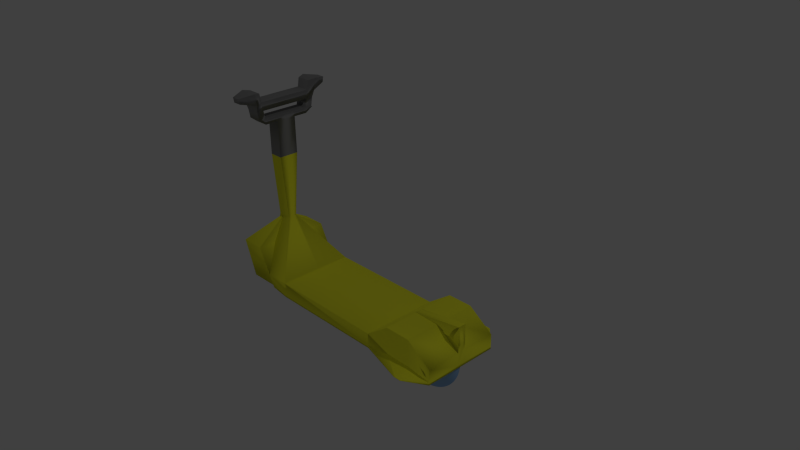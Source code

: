# Source: RollerFinal_leicht_berarbeitet_.blend  (saved by Blender 2.75.0; exported with 4.5.12 LTS)
import bpy
from mathutils import Matrix  # noqa: F401  (used for matrix-valued properties, if any)

bpy.ops.wm.read_factory_settings(use_empty=True)
scene = bpy.context.scene
scene.name = 'Scene'

# ---- collections
col_collection_1 = bpy.data.collections.new('Collection 1'); scene.collection.children.link(col_collection_1)

# ---- materials (node trees are filled in below, after node groups)
mat_r_der = bpy.data.materials.new('Räder')
mat_r_der.alpha_threshold = 0.0
mat_r_der.diffuse_color = (0.2968, 0.5016, 0.8, 1.0)
mat_r_der.roughness = 0.5
mat_rollerfarbe = bpy.data.materials.new('RollerFarbe')
mat_rollerfarbe.alpha_threshold = 0.0
mat_rollerfarbe.diffuse_color = (1.0, 0.9967, 0.04298, 1.0)
mat_rollerfarbe.roughness = 0.5
mat_rollerfarbe.line_color = (0.0, 0.0, 0.0, 1.0)
mat_rollermetall = bpy.data.materials.new('RollerMetall')
mat_rollermetall.alpha_threshold = 0.0
mat_rollermetall.diffuse_color = (0.2738, 0.2738, 0.2738, 1.0)
mat_rollermetall.roughness = 0.5

# ---- material node trees

# ---- world
world_world = bpy.data.worlds.new('World'); scene.world = world_world
world_world.color = (0.05088, 0.05088, 0.05088)
world_world.use_sun_shadow = False
world_world.sun_shadow_jitter_overblur = 0.0
world_world.cycles.sampling_method = 'MANUAL'
world_world.cycles.sample_map_resolution = 256

# ---- cameras
cam_camera = bpy.data.cameras.new('Camera')
cam_camera.clip_end = 100.0
cam_camera.lens = 35.0
cam_camera.sensor_width = 32.0
cam_camera.sensor_height = 18.0
cam_camera.ortho_scale = 7.314
cam_camera.dof.focus_distance = 0.0

# ---- lights
light_lamp = bpy.data.lights.new('Lamp', 'POINT')
light_lamp.transmission_factor = 0.0
light_lamp.cutoff_distance = 30.0
light_lamp.energy = 100.0
light_lamp.shadow_buffer_clip_start = 1.001
light_lamp.shadow_soft_size = 0.1
light_lamp.shadow_maximum_resolution = 0.006
light_lamp.use_absolute_resolution = True
light_lamp.cycles.use_multiple_importance_sampling = False

# ---- meshes
me_sphere_001 = bpy.data.meshes.new('Sphere.001')
me_sphere_001.from_pydata([(-0.1951, -1.907e-06, 0.9808), (-0.3827, -1.907e-06, 0.9239), (-0.5556, -1.907e-06, 0.8315), (-0.7071, -1.907e-06, 0.7071), (-0.8315, -1.907e-06, 0.5556), (-0.9239, -1.907e-06, 0.3827), (-0.9808, -1.907e-06, 0.1951), (-1.0, -1.907e-06, 1.49e-07), (-0.9808, -1.907e-06, -0.1951), (-0.9239, -1.907e-06, -0.3827), (-0.8315, -1.907e-06, -0.5556), (-0.7071, -1.907e-06, -0.7071), (-0.5556, -1.907e-06, -0.8315), (-0.3827, -1.907e-06, -0.9239), (-0.1951, -1.907e-06, -0.9808), (-0.1913, 0.07495, 0.9808), (-0.3753, 0.147, 0.9239), (-0.5449, 0.2134, 0.8315), (-0.6935, 0.2717, 0.7071), (-0.8155, 0.3194, 0.5556), (-0.9061, 0.3549, 0.3827), (-0.9619, 0.3768, 0.1951), (-0.9808, 0.3842, 1.49e-07), (-0.9619, 0.3768, -0.1951), (-0.9061, 0.3549, -0.3827), (-0.8155, 0.3194, -0.5556), (-0.6935, 0.2717, -0.7071), (-0.5449, 0.2134, -0.8315), (-0.3753, 0.147, -0.9239), (-0.1913, 0.07495, -0.9808), (-0.1802, 0.147, 0.9808), (-0.3536, 0.2884, 0.9239), (-0.5133, 0.4187, 0.8315), (-0.6533, 0.5329, 0.7071), (-0.7682, 0.6266, 0.5556), (-0.8536, 0.6962, 0.3827), (-0.9061, 0.7391, 0.1951), (-0.9239, 0.7536, 1.49e-07), (-0.9061, 0.7391, -0.1951), (-0.8536, 0.6962, -0.3827), (-0.7682, 0.6266, -0.5556), (-0.6533, 0.5329, -0.7071), (-0.5133, 0.4187, -0.8315), (-0.3536, 0.2884, -0.9239), (-0.1802, 0.147, -0.9808), (-0.1622, 0.2134, 0.9808), (-0.3182, 0.4187, 0.9239), (-0.4619, 0.6078, 0.8315), (-0.5879, 0.7736, 0.7071), (-0.6913, 0.9097, 0.5556), (-0.7682, 1.011, 0.3827), (-0.8155, 1.073, 0.1951), (-0.8315, 1.094, 1.49e-07), (-0.8155, 1.073, -0.1951), (-0.7682, 1.011, -0.3827), (-0.6913, 0.9097, -0.5556), (-0.5879, 0.7736, -0.7071), (-0.4619, 0.6078, -0.8315), (-0.3182, 0.4187, -0.9239), (-0.1622, 0.2134, -0.9808), (-0.138, 0.2717, 0.9808), (-0.2706, 0.5329, 0.9239), (-0.3928, 0.7736, 0.8315), (-0.5, 0.9846, 0.7071), (-0.5879, 1.158, 0.5556), (-0.6533, 1.286, 0.3827), (-0.6935, 1.366, 0.1951), (-0.7071, 1.392, 1.49e-07), (-0.6935, 1.366, -0.1951), (-0.6533, 1.286, -0.3827), (-0.5879, 1.158, -0.5556), (-0.5, 0.9846, -0.7071), (-0.3928, 0.7736, -0.8315), (-0.2706, 0.5329, -0.9239), (-0.1379, 0.2717, -0.9808), (-0.1084, 0.3194, 0.9808), (-0.2126, 0.6266, 0.9239), (-0.3087, 0.9097, 0.8315), (-0.3928, 1.158, 0.7071), (-0.4619, 1.361, 0.5556), (-0.5133, 1.513, 0.3827), (-0.5449, 1.606, 0.1951), (-0.5556, 1.637, 1.49e-07), (-0.5449, 1.606, -0.1951), (-0.5133, 1.513, -0.3827), (-0.4619, 1.361, -0.5556), (-0.3928, 1.158, -0.7071), (-0.3087, 0.9097, -0.8315), (-0.2126, 0.6266, -0.9239), (-0.1084, 0.3194, -0.9808), (-0.07466, 0.3549, 0.9808), (-0.1464, 0.6962, 0.9239), (-0.2126, 1.011, 0.8315), (-0.2706, 1.286, 0.7071), (-0.3182, 1.513, 0.5556), (-0.3536, 1.681, 0.3827), (-0.3753, 1.784, 0.1951), (-0.3827, 1.819, 1.49e-07), (-0.3753, 1.784, -0.1951), (-0.3536, 1.681, -0.3827), (-0.3182, 1.513, -0.5556), (-0.2706, 1.286, -0.7071), (-0.2126, 1.011, -0.8315), (-0.1464, 0.6962, -0.9239), (-0.07466, 0.3549, -0.9808), (-0.03806, 0.3768, 0.9808), (-0.07466, 0.7391, 0.9239), (-0.1084, 1.073, 0.8315), (-0.1379, 1.366, 0.7071), (-0.1622, 1.606, 0.5556), (-0.1802, 1.784, 0.3827), (-0.1913, 1.894, 0.1951), (-0.1951, 1.931, 1.49e-07), (-0.1913, 1.894, -0.1951), (-0.1802, 1.784, -0.3827), (-0.1622, 1.606, -0.5556), (-0.1379, 1.366, -0.7071), (-0.1084, 1.073, -0.8315), (-0.07466, 0.7391, -0.9239), (-0.03806, 0.3768, -0.9808), (-5.364e-07, 0.3842, 0.9808), (-5.364e-07, 0.7536, 0.9239), (-5.364e-07, 1.094, 0.8315), (-5.364e-07, 1.392, 0.7071), (-5.364e-07, 1.637, 0.5556), (-5.364e-07, 1.819, 0.3827), (-5.364e-07, 1.931, 0.1951), (-5.364e-07, 1.969, 1.49e-07), (-5.364e-07, 1.931, -0.1951), (-5.364e-07, 1.819, -0.3827), (-5.364e-07, 1.637, -0.5556), (-5.364e-07, 1.392, -0.7071), (-5.364e-07, 1.094, -0.8315), (-5.364e-07, 0.7536, -0.9239), (-5.364e-07, 0.3842, -0.9808), (0.03806, 0.3768, 0.9808), (0.07466, 0.7391, 0.9239), (0.1084, 1.073, 0.8315), (0.1379, 1.366, 0.7071), (0.1622, 1.606, 0.5556), (0.1802, 1.784, 0.3827), (0.1913, 1.894, 0.1951), (0.1951, 1.931, 1.49e-07), (0.1913, 1.894, -0.1951), (0.1802, 1.784, -0.3827), (0.1622, 1.606, -0.5556), (0.1379, 1.366, -0.7071), (0.1084, 1.073, -0.8315), (0.07466, 0.7391, -0.9239), (0.03806, 0.3768, -0.9808), (0.07466, 0.3549, 0.9808), (0.1464, 0.6962, 0.9239), (0.2126, 1.011, 0.8315), (0.2706, 1.286, 0.7071), (0.3182, 1.513, 0.5556), (0.3536, 1.681, 0.3827), (0.3753, 1.784, 0.1951), (0.3827, 1.819, 1.49e-07), (0.3753, 1.784, -0.1951), (0.3536, 1.681, -0.3827), (0.3182, 1.513, -0.5556), (0.2706, 1.286, -0.7071), (0.2126, 1.011, -0.8315), (0.1464, 0.6962, -0.9239), (0.07466, 0.3549, -0.9808), (0.1084, 0.3194, 0.9808), (0.2126, 0.6266, 0.9239), (0.3087, 0.9097, 0.8315), (0.3928, 1.158, 0.7071), (0.4619, 1.361, 0.5556), (0.5133, 1.513, 0.3827), (0.5449, 1.606, 0.1951), (0.5556, 1.637, 1.49e-07), (0.5449, 1.606, -0.1951), (0.5133, 1.513, -0.3827), (0.4619, 1.361, -0.5556), (0.3928, 1.158, -0.7071), (0.3087, 0.9097, -0.8315), (0.2126, 0.6266, -0.9239), (0.1084, 0.3194, -0.9808), (0.1379, 0.2717, 0.9808), (0.2706, 0.5329, 0.9239), (0.3928, 0.7736, 0.8315), (0.5, 0.9846, 0.7071), (0.5879, 1.158, 0.5556), (0.6533, 1.286, 0.3827), (0.6935, 1.366, 0.1951), (0.7071, 1.392, 1.49e-07), (0.6935, 1.366, -0.1951), (0.6533, 1.286, -0.3827), (0.5879, 1.158, -0.5556), (0.5, 0.9846, -0.7071), (0.3928, 0.7736, -0.8315), (0.2706, 0.5329, -0.9239), (0.1379, 0.2717, -0.9808), (0.1622, 0.2134, 0.9808), (0.3182, 0.4187, 0.9239), (0.4619, 0.6078, 0.8315), (0.5879, 0.7736, 0.7071), (0.6913, 0.9097, 0.5556), (0.7682, 1.011, 0.3827), (0.8155, 1.073, 0.1951), (0.8315, 1.094, 1.49e-07), (0.8155, 1.073, -0.1951), (0.7682, 1.011, -0.3827), (0.6913, 0.9097, -0.5556), (0.5879, 0.7736, -0.7071), (0.4619, 0.6078, -0.8315), (0.3182, 0.4187, -0.9239), (0.1622, 0.2134, -0.9808), (0.1802, 0.147, 0.9808), (0.3536, 0.2884, 0.9239), (0.5133, 0.4187, 0.8315), (0.6533, 0.5329, 0.7071), (0.7682, 0.6266, 0.5556), (0.8536, 0.6962, 0.3827), (0.9061, 0.7391, 0.1951), (0.9239, 0.7536, 1.49e-07), (0.9061, 0.7391, -0.1951), (0.8536, 0.6962, -0.3827), (0.7682, 0.6266, -0.5556), (0.6533, 0.5329, -0.7071), (0.5133, 0.4187, -0.8315), (0.3536, 0.2884, -0.9239), (0.1802, 0.147, -0.9808), (0.1913, 0.07495, 0.9808), (0.3753, 0.147, 0.9239), (0.5449, 0.2134, 0.8315), (0.6935, 0.2717, 0.7071), (0.8155, 0.3194, 0.5556), (0.9061, 0.3549, 0.3827), (0.9619, 0.3768, 0.1951), (0.9808, 0.3842, 1.49e-07), (0.9619, 0.3768, -0.1951), (0.9061, 0.3549, -0.3827), (0.8155, 0.3194, -0.5556), (0.6935, 0.2717, -0.7071), (0.5449, 0.2134, -0.8315), (0.3753, 0.147, -0.9239), (0.1913, 0.07495, -0.9808), (0.1951, -1.907e-06, 0.9808), (0.3827, -1.907e-06, 0.9239), (0.5556, -1.907e-06, 0.8315), (0.7071, -1.907e-06, 0.7071), (0.8315, -1.907e-06, 0.5556), (0.9239, -1.907e-06, 0.3827), (0.9808, -1.907e-06, 0.1951), (1.0, -1.907e-06, 1.49e-07), (0.9808, -1.907e-06, -0.1951), (0.9239, -1.907e-06, -0.3827), (0.8315, -1.907e-06, -0.5556), (0.7071, -1.907e-06, -0.7071), (0.5556, -1.907e-06, -0.8315), (0.3827, -1.907e-06, -0.9239), (0.1951, -1.907e-06, -0.9808), (0.1913, -0.07495, 0.9808), (0.3753, -0.147, 0.9239), (0.5449, -0.2134, 0.8315), (0.6935, -0.2717, 0.7071), (0.8155, -0.3194, 0.5556), (0.9061, -0.3549, 0.3827), (0.9619, -0.3768, 0.1951), (0.9808, -0.3842, 1.49e-07), (0.9619, -0.3768, -0.1951), (0.9061, -0.3549, -0.3827), (0.8155, -0.3194, -0.5556), (0.6935, -0.2717, -0.7071), (0.5449, -0.2134, -0.8315), (0.3753, -0.147, -0.9239), (0.1913, -0.07495, -0.9808), (0.1802, -0.147, 0.9808), (0.3536, -0.2884, 0.9239), (0.5133, -0.4187, 0.8315), (0.6533, -0.5329, 0.7071), (0.7682, -0.6266, 0.5556), (0.8536, -0.6962, 0.3827), (0.9061, -0.7391, 0.1951), (0.9239, -0.7536, 1.49e-07), (0.9061, -0.7391, -0.1951), (0.8536, -0.6962, -0.3827), (0.7682, -0.6266, -0.5556), (0.6533, -0.5329, -0.7071), (0.5133, -0.4187, -0.8315), (0.3536, -0.2884, -0.9239), (0.1802, -0.147, -0.9808), (0.1622, -0.2134, 0.9808), (0.3182, -0.4187, 0.9239), (0.4619, -0.6078, 0.8315), (0.5879, -0.7736, 0.7071), (0.6913, -0.9097, 0.5556), (0.7682, -1.011, 0.3827), (0.8155, -1.073, 0.1951), (0.8315, -1.094, 1.49e-07), (0.8155, -1.073, -0.1951), (0.7682, -1.011, -0.3827), (0.6913, -0.9097, -0.5556), (0.5879, -0.7736, -0.7071), (0.4619, -0.6078, -0.8315), (0.3182, -0.4187, -0.9239), (0.1622, -0.2134, -0.9808), (0.1379, -0.2717, 0.9808), (0.2706, -0.5329, 0.9239), (0.3928, -0.7736, 0.8315), (0.5, -0.9846, 0.7071), (0.5879, -1.158, 0.5556), (0.6533, -1.286, 0.3827), (0.6935, -1.366, 0.1951), (0.7071, -1.392, 1.49e-07), (0.6935, -1.366, -0.1951), (0.6533, -1.286, -0.3827), (0.5879, -1.158, -0.5556), (0.5, -0.9846, -0.7071), (0.3928, -0.7736, -0.8315), (0.2706, -0.5329, -0.9239), (0.1379, -0.2717, -0.9808), (0.1084, -0.3194, 0.9808), (0.2126, -0.6266, 0.9239), (0.3087, -0.9097, 0.8315), (0.3928, -1.158, 0.7071), (0.4619, -1.361, 0.5556), (0.5133, -1.513, 0.3827), (0.5449, -1.606, 0.1951), (0.5556, -1.637, 1.49e-07), (0.5449, -1.606, -0.1951), (0.5133, -1.513, -0.3827), (0.4619, -1.361, -0.5556), (0.3928, -1.158, -0.7071), (0.3087, -0.9097, -0.8315), (0.2126, -0.6266, -0.9239), (0.1084, -0.3194, -0.9808), (-5.364e-07, -1.907e-06, -1.0), (0.07466, -0.3549, 0.9808), (0.1464, -0.6962, 0.9239), (0.2126, -1.011, 0.8315), (0.2706, -1.286, 0.7071), (0.3182, -1.513, 0.5556), (0.3536, -1.681, 0.3827), (0.3753, -1.784, 0.1951), (0.3827, -1.819, 1.49e-07), (0.3753, -1.784, -0.1951), (0.3536, -1.681, -0.3827), (0.3182, -1.513, -0.5556), (0.2706, -1.286, -0.7071), (0.2126, -1.011, -0.8315), (0.1464, -0.6962, -0.9239), (0.07466, -0.3549, -0.9808), (0.03806, -0.3768, 0.9808), (0.07466, -0.7391, 0.9239), (0.1084, -1.073, 0.8315), (0.1379, -1.366, 0.7071), (0.1622, -1.606, 0.5556), (0.1802, -1.784, 0.3827), (0.1913, -1.894, 0.1951), (0.1951, -1.931, 1.49e-07), (0.1913, -1.894, -0.1951), (0.1802, -1.784, -0.3827), (0.1622, -1.606, -0.5556), (0.1379, -1.366, -0.7071), (0.1084, -1.073, -0.8315), (0.07466, -0.7391, -0.9239), (0.03806, -0.3768, -0.9808), (-5.364e-07, -0.3842, 0.9808), (-5.364e-07, -0.7536, 0.9239), (-5.364e-07, -1.094, 0.8315), (-5.364e-07, -1.392, 0.7071), (-5.364e-07, -1.637, 0.5556), (-5.364e-07, -1.819, 0.3827), (-5.364e-07, -1.931, 0.1951), (-5.364e-07, -1.969, 1.49e-07), (-5.364e-07, -1.931, -0.1951), (-5.364e-07, -1.819, -0.3827), (-5.364e-07, -1.637, -0.5556), (-5.364e-07, -1.392, -0.7071), (-5.364e-07, -1.094, -0.8315), (-5.364e-07, -0.7536, -0.9239), (-5.364e-07, -0.3842, -0.9808), (-0.03806, -0.3768, 0.9808), (-0.07466, -0.7391, 0.9239), (-0.1084, -1.073, 0.8315), (-0.138, -1.366, 0.7071), (-0.1622, -1.606, 0.5556), (-0.1802, -1.784, 0.3827), (-0.1913, -1.894, 0.1951), (-0.1951, -1.931, 1.49e-07), (-0.1913, -1.894, -0.1951), (-0.1802, -1.784, -0.3827), (-0.1622, -1.606, -0.5556), (-0.138, -1.366, -0.7071), (-0.1084, -1.073, -0.8315), (-0.07466, -0.7391, -0.9239), (-0.03806, -0.3768, -0.9808), (-0.07466, -0.3549, 0.9808), (-0.1464, -0.6962, 0.9239), (-0.2126, -1.011, 0.8315), (-0.2706, -1.286, 0.7071), (-0.3182, -1.513, 0.5556), (-0.3536, -1.681, 0.3827), (-0.3753, -1.784, 0.1951), (-0.3827, -1.819, 1.49e-07), (-0.3753, -1.784, -0.1951), (-0.3536, -1.681, -0.3827), (-0.3182, -1.513, -0.5556), (-0.2706, -1.286, -0.7071), (-0.2126, -1.011, -0.8315), (-0.1464, -0.6962, -0.9239), (-0.07466, -0.3549, -0.9808), (-0.1084, -0.3194, 0.9808), (-0.2126, -0.6266, 0.9239), (-0.3087, -0.9097, 0.8315), (-0.3928, -1.158, 0.7071), (-0.4619, -1.361, 0.5556), (-0.5133, -1.513, 0.3827), (-0.5449, -1.606, 0.1951), (-0.5556, -1.637, 1.49e-07), (-0.5449, -1.606, -0.1951), (-0.5133, -1.513, -0.3827), (-0.4619, -1.361, -0.5556), (-0.3928, -1.158, -0.7071), (-0.3087, -0.9097, -0.8315), (-0.2126, -0.6266, -0.9239), (-0.1084, -0.3194, -0.9808), (-0.138, -0.2717, 0.9808), (-0.2706, -0.5329, 0.9239), (-0.3928, -0.7736, 0.8315), (-0.5, -0.9846, 0.7071), (-0.5879, -1.158, 0.5556), (-0.6533, -1.286, 0.3827), (-0.6935, -1.366, 0.1951), (-0.7071, -1.392, 1.49e-07), (-0.6935, -1.366, -0.1951), (-0.6533, -1.286, -0.3827), (-0.5879, -1.158, -0.5556), (-0.5, -0.9846, -0.7071), (-0.3928, -0.7736, -0.8315), (-0.2706, -0.5329, -0.9239), (-0.1379, -0.2717, -0.9808), (-0.1622, -0.2134, 0.9808), (-0.3182, -0.4187, 0.9239), (-0.4619, -0.6078, 0.8315), (-0.5879, -0.7736, 0.7071), (-0.6913, -0.9097, 0.5556), (-0.7682, -1.011, 0.3827), (-0.8155, -1.073, 0.1951), (-0.8315, -1.094, 1.49e-07), (-0.8155, -1.073, -0.1951), (-0.7682, -1.011, -0.3827), (-0.6913, -0.9097, -0.5556), (-0.5879, -0.7736, -0.7071), (-0.4619, -0.6078, -0.8315), (-0.3182, -0.4187, -0.9239), (-0.1622, -0.2134, -0.9808), (-5.364e-07, -1.907e-06, 1.0), (-0.1802, -0.147, 0.9808), (-0.3536, -0.2884, 0.9239), (-0.5133, -0.4187, 0.8315), (-0.6533, -0.5329, 0.7071), (-0.7682, -0.6266, 0.5556), (-0.8536, -0.6962, 0.3827), (-0.9061, -0.7391, 0.1951), (-0.9239, -0.7536, 1.49e-07), (-0.9061, -0.7391, -0.1951), (-0.8536, -0.6962, -0.3827), (-0.7682, -0.6266, -0.5556), (-0.6533, -0.5329, -0.7071), (-0.5133, -0.4187, -0.8315), (-0.3536, -0.2884, -0.9239), (-0.1802, -0.147, -0.9808), (-0.1913, -0.07495, 0.9808), (-0.3753, -0.147, 0.9239), (-0.5449, -0.2134, 0.8315), (-0.6935, -0.2717, 0.7071), (-0.8155, -0.3194, 0.5556), (-0.9061, -0.3549, 0.3827), (-0.9619, -0.3768, 0.1951), (-0.9808, -0.3842, 1.49e-07), (-0.9619, -0.3768, -0.1951), (-0.9061, -0.3549, -0.3827), (-0.8155, -0.3194, -0.5556), (-0.6935, -0.2717, -0.7071), (-0.5449, -0.2134, -0.8315), (-0.3753, -0.147, -0.9239), (-0.1913, -0.07495, -0.9808)], [], [(14, 13, 28, 29), (7, 6, 21, 22), (8, 7, 22, 23), (1, 0, 15, 16), (9, 8, 23, 24), (2, 1, 16, 17), (10, 9, 24, 25), (3, 2, 17, 18), (11, 10, 25, 26), (4, 3, 18, 19), (12, 11, 26, 27), (5, 4, 19, 20), (13, 12, 27, 28), (6, 5, 20, 21), (28, 27, 42, 43), (21, 20, 35, 36), (29, 28, 43, 44), (22, 21, 36, 37), (23, 22, 37, 38), (16, 15, 30, 31), (24, 23, 38, 39), (17, 16, 31, 32), (25, 24, 39, 40), (18, 17, 32, 33), (26, 25, 40, 41), (19, 18, 33, 34), (27, 26, 41, 42), (20, 19, 34, 35), (32, 31, 46, 47), (40, 39, 54, 55), (33, 32, 47, 48), (41, 40, 55, 56), (34, 33, 48, 49), (42, 41, 56, 57), (35, 34, 49, 50), (43, 42, 57, 58), (36, 35, 50, 51), (44, 43, 58, 59), (37, 36, 51, 52), (38, 37, 52, 53), (31, 30, 45, 46), (39, 38, 53, 54), (51, 50, 65, 66), (59, 58, 73, 74), (52, 51, 66, 67), (53, 52, 67, 68), (46, 45, 60, 61), (54, 53, 68, 69), (47, 46, 61, 62), (55, 54, 69, 70), (48, 47, 62, 63), (56, 55, 70, 71), (49, 48, 63, 64), (57, 56, 71, 72), (50, 49, 64, 65), (58, 57, 72, 73), (70, 69, 84, 85), (63, 62, 77, 78), (71, 70, 85, 86), (64, 63, 78, 79), (72, 71, 86, 87), (65, 64, 79, 80), (73, 72, 87, 88), (66, 65, 80, 81), (74, 73, 88, 89), (67, 66, 81, 82), (68, 67, 82, 83), (61, 60, 75, 76), (69, 68, 83, 84), (62, 61, 76, 77), (89, 88, 103, 104), (82, 81, 96, 97), (83, 82, 97, 98), (76, 75, 90, 91), (84, 83, 98, 99), (77, 76, 91, 92), (85, 84, 99, 100), (78, 77, 92, 93), (86, 85, 100, 101), (79, 78, 93, 94), (87, 86, 101, 102), (80, 79, 94, 95), (88, 87, 102, 103), (81, 80, 95, 96), (93, 92, 107, 108), (101, 100, 115, 116), (94, 93, 108, 109), (102, 101, 116, 117), (95, 94, 109, 110), (103, 102, 117, 118), (96, 95, 110, 111), (104, 103, 118, 119), (97, 96, 111, 112), (98, 97, 112, 113), (91, 90, 105, 106), (99, 98, 113, 114), (92, 91, 106, 107), (100, 99, 114, 115), (112, 111, 126, 127), (113, 112, 127, 128), (106, 105, 120, 121), (114, 113, 128, 129), (107, 106, 121, 122), (115, 114, 129, 130), (108, 107, 122, 123), (116, 115, 130, 131), (109, 108, 123, 124), (117, 116, 131, 132), (110, 109, 124, 125), (118, 117, 132, 133), (111, 110, 125, 126), (119, 118, 133, 134), (131, 130, 145, 146), (124, 123, 138, 139), (132, 131, 146, 147), (125, 124, 139, 140), (133, 132, 147, 148), (126, 125, 140, 141), (134, 133, 148, 149), (127, 126, 141, 142), (128, 127, 142, 143), (121, 120, 135, 136), (129, 128, 143, 144), (122, 121, 136, 137), (130, 129, 144, 145), (123, 122, 137, 138), (143, 142, 157, 158), (136, 135, 150, 151), (144, 143, 158, 159), (137, 136, 151, 152), (145, 144, 159, 160), (138, 137, 152, 153), (146, 145, 160, 161), (139, 138, 153, 154), (147, 146, 161, 162), (140, 139, 154, 155), (148, 147, 162, 163), (141, 140, 155, 156), (149, 148, 163, 164), (142, 141, 156, 157), (162, 161, 176, 177), (155, 154, 169, 170), (163, 162, 177, 178), (156, 155, 170, 171), (164, 163, 178, 179), (157, 156, 171, 172), (158, 157, 172, 173), (151, 150, 165, 166), (159, 158, 173, 174), (152, 151, 166, 167), (160, 159, 174, 175), (153, 152, 167, 168), (161, 160, 175, 176), (154, 153, 168, 169), (166, 165, 180, 181), (174, 173, 188, 189), (167, 166, 181, 182), (175, 174, 189, 190), (168, 167, 182, 183), (176, 175, 190, 191), (169, 168, 183, 184), (177, 176, 191, 192), (170, 169, 184, 185), (178, 177, 192, 193), (171, 170, 185, 186), (179, 178, 193, 194), (172, 171, 186, 187), (173, 172, 187, 188), (185, 184, 199, 200), (193, 192, 207, 208), (186, 185, 200, 201), (194, 193, 208, 209), (187, 186, 201, 202), (188, 187, 202, 203), (181, 180, 195, 196), (189, 188, 203, 204), (182, 181, 196, 197), (190, 189, 204, 205), (183, 182, 197, 198), (191, 190, 205, 206), (184, 183, 198, 199), (192, 191, 206, 207), (204, 203, 218, 219), (197, 196, 211, 212), (205, 204, 219, 220), (198, 197, 212, 213), (206, 205, 220, 221), (199, 198, 213, 214), (207, 206, 221, 222), (200, 199, 214, 215), (208, 207, 222, 223), (201, 200, 215, 216), (209, 208, 223, 224), (202, 201, 216, 217), (203, 202, 217, 218), (196, 195, 210, 211), (223, 222, 237, 238), (216, 215, 230, 231), (224, 223, 238, 239), (217, 216, 231, 232), (218, 217, 232, 233), (211, 210, 225, 226), (219, 218, 233, 234), (212, 211, 226, 227), (220, 219, 234, 235), (213, 212, 227, 228), (221, 220, 235, 236), (214, 213, 228, 229), (222, 221, 236, 237), (215, 214, 229, 230), (227, 226, 241, 242), (235, 234, 249, 250), (228, 227, 242, 243), (236, 235, 250, 251), (229, 228, 243, 244), (237, 236, 251, 252), (230, 229, 244, 245), (238, 237, 252, 253), (231, 230, 245, 246), (239, 238, 253, 254), (232, 231, 246, 247), (233, 232, 247, 248), (226, 225, 240, 241), (234, 233, 248, 249), (246, 245, 260, 261), (254, 253, 268, 269), (247, 246, 261, 262), (248, 247, 262, 263), (241, 240, 255, 256), (249, 248, 263, 264), (242, 241, 256, 257), (250, 249, 264, 265), (243, 242, 257, 258), (251, 250, 265, 266), (244, 243, 258, 259), (252, 251, 266, 267), (245, 244, 259, 260), (253, 252, 267, 268), (265, 264, 279, 280), (258, 257, 272, 273), (266, 265, 280, 281), (259, 258, 273, 274), (267, 266, 281, 282), (260, 259, 274, 275), (268, 267, 282, 283), (261, 260, 275, 276), (269, 268, 283, 284), (262, 261, 276, 277), (263, 262, 277, 278), (256, 255, 270, 271), (264, 263, 278, 279), (257, 256, 271, 272), (284, 283, 298, 299), (277, 276, 291, 292), (278, 277, 292, 293), (271, 270, 285, 286), (279, 278, 293, 294), (272, 271, 286, 287), (280, 279, 294, 295), (273, 272, 287, 288), (281, 280, 295, 296), (274, 273, 288, 289), (282, 281, 296, 297), (275, 274, 289, 290), (283, 282, 297, 298), (276, 275, 290, 291), (296, 295, 310, 311), (289, 288, 303, 304), (297, 296, 311, 312), (290, 289, 304, 305), (298, 297, 312, 313), (291, 290, 305, 306), (299, 298, 313, 314), (292, 291, 306, 307), (293, 292, 307, 308), (286, 285, 300, 301), (294, 293, 308, 309), (287, 286, 301, 302), (295, 294, 309, 310), (288, 287, 302, 303), (308, 307, 322, 323), (301, 300, 315, 316), (309, 308, 323, 324), (302, 301, 316, 317), (310, 309, 324, 325), (303, 302, 317, 318), (311, 310, 325, 326), (304, 303, 318, 319), (312, 311, 326, 327), (305, 304, 319, 320), (313, 312, 327, 328), (306, 305, 320, 321), (314, 313, 328, 329), (307, 306, 321, 322), (319, 318, 334, 335), (327, 326, 342, 343), (320, 319, 335, 336), (328, 327, 343, 344), (321, 320, 336, 337), (329, 328, 344, 345), (322, 321, 337, 338), (323, 322, 338, 339), (316, 315, 331, 332), (324, 323, 339, 340), (317, 316, 332, 333), (325, 324, 340, 341), (318, 317, 333, 334), (326, 325, 341, 342), (339, 338, 353, 354), (332, 331, 346, 347), (340, 339, 354, 355), (333, 332, 347, 348), (341, 340, 355, 356), (334, 333, 348, 349), (342, 341, 356, 357), (335, 334, 349, 350), (343, 342, 357, 358), (336, 335, 350, 351), (344, 343, 358, 359), (337, 336, 351, 352), (345, 344, 359, 360), (338, 337, 352, 353), (358, 357, 372, 373), (351, 350, 365, 366), (359, 358, 373, 374), (352, 351, 366, 367), (360, 359, 374, 375), (353, 352, 367, 368), (354, 353, 368, 369), (347, 346, 361, 362), (355, 354, 369, 370), (348, 347, 362, 363), (356, 355, 370, 371), (349, 348, 363, 364), (357, 356, 371, 372), (350, 349, 364, 365), (362, 361, 376, 377), (370, 369, 384, 385), (363, 362, 377, 378), (371, 370, 385, 386), (364, 363, 378, 379), (372, 371, 386, 387), (365, 364, 379, 380), (373, 372, 387, 388), (366, 365, 380, 381), (374, 373, 388, 389), (367, 366, 381, 382), (375, 374, 389, 390), (368, 367, 382, 383), (369, 368, 383, 384), (381, 380, 395, 396), (389, 388, 403, 404), (382, 381, 396, 397), (390, 389, 404, 405), (383, 382, 397, 398), (384, 383, 398, 399), (377, 376, 391, 392), (385, 384, 399, 400), (378, 377, 392, 393), (386, 385, 400, 401), (379, 378, 393, 394), (387, 386, 401, 402), (380, 379, 394, 395), (388, 387, 402, 403), (400, 399, 414, 415), (393, 392, 407, 408), (401, 400, 415, 416), (394, 393, 408, 409), (402, 401, 416, 417), (395, 394, 409, 410), (403, 402, 417, 418), (396, 395, 410, 411), (404, 403, 418, 419), (397, 396, 411, 412), (405, 404, 419, 420), (398, 397, 412, 413), (399, 398, 413, 414), (392, 391, 406, 407), (419, 418, 433, 434), (412, 411, 426, 427), (420, 419, 434, 435), (413, 412, 427, 428), (414, 413, 428, 429), (407, 406, 421, 422), (415, 414, 429, 430), (408, 407, 422, 423), (416, 415, 430, 431), (409, 408, 423, 424), (417, 416, 431, 432), (410, 409, 424, 425), (418, 417, 432, 433), (411, 410, 425, 426), (431, 430, 445, 446), (424, 423, 438, 439), (432, 431, 446, 447), (425, 424, 439, 440), (433, 432, 447, 448), (426, 425, 440, 441), (434, 433, 448, 449), (427, 426, 441, 442), (435, 434, 449, 450), (428, 427, 442, 443), (429, 428, 443, 444), (422, 421, 436, 437), (430, 429, 444, 445), (423, 422, 437, 438), (450, 449, 465, 466), (443, 442, 458, 459), (444, 443, 459, 460), (437, 436, 452, 453), (445, 444, 460, 461), (438, 437, 453, 454), (446, 445, 461, 462), (439, 438, 454, 455), (447, 446, 462, 463), (440, 439, 455, 456), (448, 447, 463, 464), (441, 440, 456, 457), (449, 448, 464, 465), (442, 441, 457, 458), (455, 454, 469, 470), (463, 462, 477, 478), (456, 455, 470, 471), (464, 463, 478, 479), (457, 456, 471, 472), (465, 464, 479, 480), (458, 457, 472, 473), (466, 465, 480, 481), (459, 458, 473, 474), (460, 459, 474, 475), (453, 452, 467, 468), (461, 460, 475, 476), (454, 453, 468, 469), (462, 461, 476, 477), (0, 451, 15), (330, 14, 29), (15, 451, 30), (330, 29, 44), (30, 451, 45), (330, 44, 59), (45, 451, 60), (330, 59, 74), (60, 451, 75), (330, 74, 89), (75, 451, 90), (330, 89, 104), (90, 451, 105), (330, 104, 119), (105, 451, 120), (330, 119, 134), (120, 451, 135), (330, 134, 149), (330, 149, 164), (135, 451, 150), (150, 451, 165), (330, 164, 179), (165, 451, 180), (330, 179, 194), (180, 451, 195), (330, 194, 209), (195, 451, 210), (330, 209, 224), (210, 451, 225), (330, 224, 239), (225, 451, 240), (330, 239, 254), (240, 451, 255), (330, 254, 269), (255, 451, 270), (330, 269, 284), (270, 451, 285), (330, 284, 299), (285, 451, 300), (330, 299, 314), (300, 451, 315), (330, 314, 329), (315, 451, 331), (330, 329, 345), (331, 451, 346), (330, 345, 360), (346, 451, 361), (330, 360, 375), (361, 451, 376), (330, 375, 390), (376, 451, 391), (330, 390, 405), (391, 451, 406), (330, 405, 420), (406, 451, 421), (330, 420, 435), (421, 451, 436), (330, 435, 450), (436, 451, 452), (330, 450, 466), (452, 451, 467), (330, 466, 481), (474, 473, 6, 7), (467, 451, 0), (330, 481, 14), (475, 474, 7, 8), (468, 467, 0, 1), (476, 475, 8, 9), (469, 468, 1, 2), (477, 476, 9, 10), (470, 469, 2, 3), (478, 477, 10, 11), (471, 470, 3, 4), (479, 478, 11, 12), (472, 471, 4, 5), (480, 479, 12, 13), (473, 472, 5, 6), (481, 480, 13, 14)])
me_sphere_001.polygons.foreach_set('use_smooth', [True] * 512)
me_sphere_001.materials.append(mat_r_der)
me_sphere_001.use_remesh_preserve_volume = False
me_sphere_001.use_remesh_preserve_attributes = False
me_sphere_001.use_mirror_vertex_groups = False
me_sphere_001.update()
me_sphere = bpy.data.meshes.new('Sphere')
me_sphere.from_pydata([(-0.1951, -1.907e-06, 0.9808), (-0.3827, -1.907e-06, 0.9239), (-0.5556, -1.907e-06, 0.8315), (-0.7071, -1.907e-06, 0.7071), (-0.8315, -1.907e-06, 0.5556), (-0.9239, -1.907e-06, 0.3827), (-0.9808, -1.907e-06, 0.1951), (-1.0, -1.907e-06, 1.49e-07), (-0.9808, -1.907e-06, -0.1951), (-0.9239, -1.907e-06, -0.3827), (-0.8315, -1.907e-06, -0.5556), (-0.7071, -1.907e-06, -0.7071), (-0.5556, -1.907e-06, -0.8315), (-0.3827, -1.907e-06, -0.9239), (-0.1951, -1.907e-06, -0.9808), (-0.1913, 0.07495, 0.9808), (-0.3753, 0.147, 0.9239), (-0.5449, 0.2134, 0.8315), (-0.6935, 0.2717, 0.7071), (-0.8155, 0.3194, 0.5556), (-0.9061, 0.3549, 0.3827), (-0.9619, 0.3768, 0.1951), (-0.9808, 0.3842, 1.49e-07), (-0.9619, 0.3768, -0.1951), (-0.9061, 0.3549, -0.3827), (-0.8155, 0.3194, -0.5556), (-0.6935, 0.2717, -0.7071), (-0.5449, 0.2134, -0.8315), (-0.3753, 0.147, -0.9239), (-0.1913, 0.07495, -0.9808), (-0.1802, 0.147, 0.9808), (-0.3536, 0.2884, 0.9239), (-0.5133, 0.4187, 0.8315), (-0.6533, 0.5329, 0.7071), (-0.7682, 0.6266, 0.5556), (-0.8536, 0.6962, 0.3827), (-0.9061, 0.7391, 0.1951), (-0.9239, 0.7536, 1.49e-07), (-0.9061, 0.7391, -0.1951), (-0.8536, 0.6962, -0.3827), (-0.7682, 0.6266, -0.5556), (-0.6533, 0.5329, -0.7071), (-0.5133, 0.4187, -0.8315), (-0.3536, 0.2884, -0.9239), (-0.1802, 0.147, -0.9808), (-0.1622, 0.2134, 0.9808), (-0.3182, 0.4187, 0.9239), (-0.4619, 0.6078, 0.8315), (-0.5879, 0.7736, 0.7071), (-0.6913, 0.9097, 0.5556), (-0.7682, 1.011, 0.3827), (-0.8155, 1.073, 0.1951), (-0.8315, 1.094, 1.49e-07), (-0.8155, 1.073, -0.1951), (-0.7682, 1.011, -0.3827), (-0.6913, 0.9097, -0.5556), (-0.5879, 0.7736, -0.7071), (-0.4619, 0.6078, -0.8315), (-0.3182, 0.4187, -0.9239), (-0.1622, 0.2134, -0.9808), (-0.138, 0.2717, 0.9808), (-0.2706, 0.5329, 0.9239), (-0.3928, 0.7736, 0.8315), (-0.5, 0.9846, 0.7071), (-0.5879, 1.158, 0.5556), (-0.6533, 1.286, 0.3827), (-0.6935, 1.366, 0.1951), (-0.7071, 1.392, 1.49e-07), (-0.6935, 1.366, -0.1951), (-0.6533, 1.286, -0.3827), (-0.5879, 1.158, -0.5556), (-0.5, 0.9846, -0.7071), (-0.3928, 0.7736, -0.8315), (-0.2706, 0.5329, -0.9239), (-0.1379, 0.2717, -0.9808), (-0.1084, 0.3194, 0.9808), (-0.2126, 0.6266, 0.9239), (-0.3087, 0.9097, 0.8315), (-0.3928, 1.158, 0.7071), (-0.4619, 1.361, 0.5556), (-0.5133, 1.513, 0.3827), (-0.5449, 1.606, 0.1951), (-0.5556, 1.637, 1.49e-07), (-0.5449, 1.606, -0.1951), (-0.5133, 1.513, -0.3827), (-0.4619, 1.361, -0.5556), (-0.3928, 1.158, -0.7071), (-0.3087, 0.9097, -0.8315), (-0.2126, 0.6266, -0.9239), (-0.1084, 0.3194, -0.9808), (-0.07466, 0.3549, 0.9808), (-0.1464, 0.6962, 0.9239), (-0.2126, 1.011, 0.8315), (-0.2706, 1.286, 0.7071), (-0.3182, 1.513, 0.5556), (-0.3536, 1.681, 0.3827), (-0.3753, 1.784, 0.1951), (-0.3827, 1.819, 1.49e-07), (-0.3753, 1.784, -0.1951), (-0.3536, 1.681, -0.3827), (-0.3182, 1.513, -0.5556), (-0.2706, 1.286, -0.7071), (-0.2126, 1.011, -0.8315), (-0.1464, 0.6962, -0.9239), (-0.07466, 0.3549, -0.9808), (-0.03806, 0.3768, 0.9808), (-0.07466, 0.7391, 0.9239), (-0.1084, 1.073, 0.8315), (-0.1379, 1.366, 0.7071), (-0.1622, 1.606, 0.5556), (-0.1802, 1.784, 0.3827), (-0.1913, 1.894, 0.1951), (-0.1951, 1.931, 1.49e-07), (-0.1913, 1.894, -0.1951), (-0.1802, 1.784, -0.3827), (-0.1622, 1.606, -0.5556), (-0.1379, 1.366, -0.7071), (-0.1084, 1.073, -0.8315), (-0.07466, 0.7391, -0.9239), (-0.03806, 0.3768, -0.9808), (-5.364e-07, 0.3842, 0.9808), (-5.364e-07, 0.7536, 0.9239), (-5.364e-07, 1.094, 0.8315), (-5.364e-07, 1.392, 0.7071), (-5.364e-07, 1.637, 0.5556), (-5.364e-07, 1.819, 0.3827), (-5.364e-07, 1.931, 0.1951), (-5.364e-07, 1.969, 1.49e-07), (-5.364e-07, 1.931, -0.1951), (-5.364e-07, 1.819, -0.3827), (-5.364e-07, 1.637, -0.5556), (-5.364e-07, 1.392, -0.7071), (-5.364e-07, 1.094, -0.8315), (-5.364e-07, 0.7536, -0.9239), (-5.364e-07, 0.3842, -0.9808), (0.03806, 0.3768, 0.9808), (0.07466, 0.7391, 0.9239), (0.1084, 1.073, 0.8315), (0.1379, 1.366, 0.7071), (0.1622, 1.606, 0.5556), (0.1802, 1.784, 0.3827), (0.1913, 1.894, 0.1951), (0.1951, 1.931, 1.49e-07), (0.1913, 1.894, -0.1951), (0.1802, 1.784, -0.3827), (0.1622, 1.606, -0.5556), (0.1379, 1.366, -0.7071), (0.1084, 1.073, -0.8315), (0.07466, 0.7391, -0.9239), (0.03806, 0.3768, -0.9808), (0.07466, 0.3549, 0.9808), (0.1464, 0.6962, 0.9239), (0.2126, 1.011, 0.8315), (0.2706, 1.286, 0.7071), (0.3182, 1.513, 0.5556), (0.3536, 1.681, 0.3827), (0.3753, 1.784, 0.1951), (0.3827, 1.819, 1.49e-07), (0.3753, 1.784, -0.1951), (0.3536, 1.681, -0.3827), (0.3182, 1.513, -0.5556), (0.2706, 1.286, -0.7071), (0.2126, 1.011, -0.8315), (0.1464, 0.6962, -0.9239), (0.07466, 0.3549, -0.9808), (0.1084, 0.3194, 0.9808), (0.2126, 0.6266, 0.9239), (0.3087, 0.9097, 0.8315), (0.3928, 1.158, 0.7071), (0.4619, 1.361, 0.5556), (0.5133, 1.513, 0.3827), (0.5449, 1.606, 0.1951), (0.5556, 1.637, 1.49e-07), (0.5449, 1.606, -0.1951), (0.5133, 1.513, -0.3827), (0.4619, 1.361, -0.5556), (0.3928, 1.158, -0.7071), (0.3087, 0.9097, -0.8315), (0.2126, 0.6266, -0.9239), (0.1084, 0.3194, -0.9808), (0.1379, 0.2717, 0.9808), (0.2706, 0.5329, 0.9239), (0.3928, 0.7736, 0.8315), (0.5, 0.9846, 0.7071), (0.5879, 1.158, 0.5556), (0.6533, 1.286, 0.3827), (0.6935, 1.366, 0.1951), (0.7071, 1.392, 1.49e-07), (0.6935, 1.366, -0.1951), (0.6533, 1.286, -0.3827), (0.5879, 1.158, -0.5556), (0.5, 0.9846, -0.7071), (0.3928, 0.7736, -0.8315), (0.2706, 0.5329, -0.9239), (0.1379, 0.2717, -0.9808), (0.1622, 0.2134, 0.9808), (0.3182, 0.4187, 0.9239), (0.4619, 0.6078, 0.8315), (0.5879, 0.7736, 0.7071), (0.6913, 0.9097, 0.5556), (0.7682, 1.011, 0.3827), (0.8155, 1.073, 0.1951), (0.8315, 1.094, 1.49e-07), (0.8155, 1.073, -0.1951), (0.7682, 1.011, -0.3827), (0.6913, 0.9097, -0.5556), (0.5879, 0.7736, -0.7071), (0.4619, 0.6078, -0.8315), (0.3182, 0.4187, -0.9239), (0.1622, 0.2134, -0.9808), (0.1802, 0.147, 0.9808), (0.3536, 0.2884, 0.9239), (0.5133, 0.4187, 0.8315), (0.6533, 0.5329, 0.7071), (0.7682, 0.6266, 0.5556), (0.8536, 0.6962, 0.3827), (0.9061, 0.7391, 0.1951), (0.9239, 0.7536, 1.49e-07), (0.9061, 0.7391, -0.1951), (0.8536, 0.6962, -0.3827), (0.7682, 0.6266, -0.5556), (0.6533, 0.5329, -0.7071), (0.5133, 0.4187, -0.8315), (0.3536, 0.2884, -0.9239), (0.1802, 0.147, -0.9808), (0.1913, 0.07495, 0.9808), (0.3753, 0.147, 0.9239), (0.5449, 0.2134, 0.8315), (0.6935, 0.2717, 0.7071), (0.8155, 0.3194, 0.5556), (0.9061, 0.3549, 0.3827), (0.9619, 0.3768, 0.1951), (0.9808, 0.3842, 1.49e-07), (0.9619, 0.3768, -0.1951), (0.9061, 0.3549, -0.3827), (0.8155, 0.3194, -0.5556), (0.6935, 0.2717, -0.7071), (0.5449, 0.2134, -0.8315), (0.3753, 0.147, -0.9239), (0.1913, 0.07495, -0.9808), (0.1951, -1.907e-06, 0.9808), (0.3827, -1.907e-06, 0.9239), (0.5556, -1.907e-06, 0.8315), (0.7071, -1.907e-06, 0.7071), (0.8315, -1.907e-06, 0.5556), (0.9239, -1.907e-06, 0.3827), (0.9808, -1.907e-06, 0.1951), (1.0, -1.907e-06, 1.49e-07), (0.9808, -1.907e-06, -0.1951), (0.9239, -1.907e-06, -0.3827), (0.8315, -1.907e-06, -0.5556), (0.7071, -1.907e-06, -0.7071), (0.5556, -1.907e-06, -0.8315), (0.3827, -1.907e-06, -0.9239), (0.1951, -1.907e-06, -0.9808), (0.1913, -0.07495, 0.9808), (0.3753, -0.147, 0.9239), (0.5449, -0.2134, 0.8315), (0.6935, -0.2717, 0.7071), (0.8155, -0.3194, 0.5556), (0.9061, -0.3549, 0.3827), (0.9619, -0.3768, 0.1951), (0.9808, -0.3842, 1.49e-07), (0.9619, -0.3768, -0.1951), (0.9061, -0.3549, -0.3827), (0.8155, -0.3194, -0.5556), (0.6935, -0.2717, -0.7071), (0.5449, -0.2134, -0.8315), (0.3753, -0.147, -0.9239), (0.1913, -0.07495, -0.9808), (0.1802, -0.147, 0.9808), (0.3536, -0.2884, 0.9239), (0.5133, -0.4187, 0.8315), (0.6533, -0.5329, 0.7071), (0.7682, -0.6266, 0.5556), (0.8536, -0.6962, 0.3827), (0.9061, -0.7391, 0.1951), (0.9239, -0.7536, 1.49e-07), (0.9061, -0.7391, -0.1951), (0.8536, -0.6962, -0.3827), (0.7682, -0.6266, -0.5556), (0.6533, -0.5329, -0.7071), (0.5133, -0.4187, -0.8315), (0.3536, -0.2884, -0.9239), (0.1802, -0.147, -0.9808), (0.1622, -0.2134, 0.9808), (0.3182, -0.4187, 0.9239), (0.4619, -0.6078, 0.8315), (0.5879, -0.7736, 0.7071), (0.6913, -0.9097, 0.5556), (0.7682, -1.011, 0.3827), (0.8155, -1.073, 0.1951), (0.8315, -1.094, 1.49e-07), (0.8155, -1.073, -0.1951), (0.7682, -1.011, -0.3827), (0.6913, -0.9097, -0.5556), (0.5879, -0.7736, -0.7071), (0.4619, -0.6078, -0.8315), (0.3182, -0.4187, -0.9239), (0.1622, -0.2134, -0.9808), (0.1379, -0.2717, 0.9808), (0.2706, -0.5329, 0.9239), (0.3928, -0.7736, 0.8315), (0.5, -0.9846, 0.7071), (0.5879, -1.158, 0.5556), (0.6533, -1.286, 0.3827), (0.6935, -1.366, 0.1951), (0.7071, -1.392, 1.49e-07), (0.6935, -1.366, -0.1951), (0.6533, -1.286, -0.3827), (0.5879, -1.158, -0.5556), (0.5, -0.9846, -0.7071), (0.3928, -0.7736, -0.8315), (0.2706, -0.5329, -0.9239), (0.1379, -0.2717, -0.9808), (0.1084, -0.3194, 0.9808), (0.2126, -0.6266, 0.9239), (0.3087, -0.9097, 0.8315), (0.3928, -1.158, 0.7071), (0.4619, -1.361, 0.5556), (0.5133, -1.513, 0.3827), (0.5449, -1.606, 0.1951), (0.5556, -1.637, 1.49e-07), (0.5449, -1.606, -0.1951), (0.5133, -1.513, -0.3827), (0.4619, -1.361, -0.5556), (0.3928, -1.158, -0.7071), (0.3087, -0.9097, -0.8315), (0.2126, -0.6266, -0.9239), (0.1084, -0.3194, -0.9808), (-5.364e-07, -1.907e-06, -1.0), (0.07466, -0.3549, 0.9808), (0.1464, -0.6962, 0.9239), (0.2126, -1.011, 0.8315), (0.2706, -1.286, 0.7071), (0.3182, -1.513, 0.5556), (0.3536, -1.681, 0.3827), (0.3753, -1.784, 0.1951), (0.3827, -1.819, 1.49e-07), (0.3753, -1.784, -0.1951), (0.3536, -1.681, -0.3827), (0.3182, -1.513, -0.5556), (0.2706, -1.286, -0.7071), (0.2126, -1.011, -0.8315), (0.1464, -0.6962, -0.9239), (0.07466, -0.3549, -0.9808), (0.03806, -0.3768, 0.9808), (0.07466, -0.7391, 0.9239), (0.1084, -1.073, 0.8315), (0.1379, -1.366, 0.7071), (0.1622, -1.606, 0.5556), (0.1802, -1.784, 0.3827), (0.1913, -1.894, 0.1951), (0.1951, -1.931, 1.49e-07), (0.1913, -1.894, -0.1951), (0.1802, -1.784, -0.3827), (0.1622, -1.606, -0.5556), (0.1379, -1.366, -0.7071), (0.1084, -1.073, -0.8315), (0.07466, -0.7391, -0.9239), (0.03806, -0.3768, -0.9808), (-5.364e-07, -0.3842, 0.9808), (-5.364e-07, -0.7536, 0.9239), (-5.364e-07, -1.094, 0.8315), (-5.364e-07, -1.392, 0.7071), (-5.364e-07, -1.637, 0.5556), (-5.364e-07, -1.819, 0.3827), (-5.364e-07, -1.931, 0.1951), (-5.364e-07, -1.969, 1.49e-07), (-5.364e-07, -1.931, -0.1951), (-5.364e-07, -1.819, -0.3827), (-5.364e-07, -1.637, -0.5556), (-5.364e-07, -1.392, -0.7071), (-5.364e-07, -1.094, -0.8315), (-5.364e-07, -0.7536, -0.9239), (-5.364e-07, -0.3842, -0.9808), (-0.03806, -0.3768, 0.9808), (-0.07466, -0.7391, 0.9239), (-0.1084, -1.073, 0.8315), (-0.138, -1.366, 0.7071), (-0.1622, -1.606, 0.5556), (-0.1802, -1.784, 0.3827), (-0.1913, -1.894, 0.1951), (-0.1951, -1.931, 1.49e-07), (-0.1913, -1.894, -0.1951), (-0.1802, -1.784, -0.3827), (-0.1622, -1.606, -0.5556), (-0.138, -1.366, -0.7071), (-0.1084, -1.073, -0.8315), (-0.07466, -0.7391, -0.9239), (-0.03806, -0.3768, -0.9808), (-0.07466, -0.3549, 0.9808), (-0.1464, -0.6962, 0.9239), (-0.2126, -1.011, 0.8315), (-0.2706, -1.286, 0.7071), (-0.3182, -1.513, 0.5556), (-0.3536, -1.681, 0.3827), (-0.3753, -1.784, 0.1951), (-0.3827, -1.819, 1.49e-07), (-0.3753, -1.784, -0.1951), (-0.3536, -1.681, -0.3827), (-0.3182, -1.513, -0.5556), (-0.2706, -1.286, -0.7071), (-0.2126, -1.011, -0.8315), (-0.1464, -0.6962, -0.9239), (-0.07466, -0.3549, -0.9808), (-0.1084, -0.3194, 0.9808), (-0.2126, -0.6266, 0.9239), (-0.3087, -0.9097, 0.8315), (-0.3928, -1.158, 0.7071), (-0.4619, -1.361, 0.5556), (-0.5133, -1.513, 0.3827), (-0.5449, -1.606, 0.1951), (-0.5556, -1.637, 1.49e-07), (-0.5449, -1.606, -0.1951), (-0.5133, -1.513, -0.3827), (-0.4619, -1.361, -0.5556), (-0.3928, -1.158, -0.7071), (-0.3087, -0.9097, -0.8315), (-0.2126, -0.6266, -0.9239), (-0.1084, -0.3194, -0.9808), (-0.138, -0.2717, 0.9808), (-0.2706, -0.5329, 0.9239), (-0.3928, -0.7736, 0.8315), (-0.5, -0.9846, 0.7071), (-0.5879, -1.158, 0.5556), (-0.6533, -1.286, 0.3827), (-0.6935, -1.366, 0.1951), (-0.7071, -1.392, 1.49e-07), (-0.6935, -1.366, -0.1951), (-0.6533, -1.286, -0.3827), (-0.5879, -1.158, -0.5556), (-0.5, -0.9846, -0.7071), (-0.3928, -0.7736, -0.8315), (-0.2706, -0.5329, -0.9239), (-0.1379, -0.2717, -0.9808), (-0.1622, -0.2134, 0.9808), (-0.3182, -0.4187, 0.9239), (-0.4619, -0.6078, 0.8315), (-0.5879, -0.7736, 0.7071), (-0.6913, -0.9097, 0.5556), (-0.7682, -1.011, 0.3827), (-0.8155, -1.073, 0.1951), (-0.8315, -1.094, 1.49e-07), (-0.8155, -1.073, -0.1951), (-0.7682, -1.011, -0.3827), (-0.6913, -0.9097, -0.5556), (-0.5879, -0.7736, -0.7071), (-0.4619, -0.6078, -0.8315), (-0.3182, -0.4187, -0.9239), (-0.1622, -0.2134, -0.9808), (-5.364e-07, -1.907e-06, 1.0), (-0.1802, -0.147, 0.9808), (-0.3536, -0.2884, 0.9239), (-0.5133, -0.4187, 0.8315), (-0.6533, -0.5329, 0.7071), (-0.7682, -0.6266, 0.5556), (-0.8536, -0.6962, 0.3827), (-0.9061, -0.7391, 0.1951), (-0.9239, -0.7536, 1.49e-07), (-0.9061, -0.7391, -0.1951), (-0.8536, -0.6962, -0.3827), (-0.7682, -0.6266, -0.5556), (-0.6533, -0.5329, -0.7071), (-0.5133, -0.4187, -0.8315), (-0.3536, -0.2884, -0.9239), (-0.1802, -0.147, -0.9808), (-0.1913, -0.07495, 0.9808), (-0.3753, -0.147, 0.9239), (-0.5449, -0.2134, 0.8315), (-0.6935, -0.2717, 0.7071), (-0.8155, -0.3194, 0.5556), (-0.9061, -0.3549, 0.3827), (-0.9619, -0.3768, 0.1951), (-0.9808, -0.3842, 1.49e-07), (-0.9619, -0.3768, -0.1951), (-0.9061, -0.3549, -0.3827), (-0.8155, -0.3194, -0.5556), (-0.6935, -0.2717, -0.7071), (-0.5449, -0.2134, -0.8315), (-0.3753, -0.147, -0.9239), (-0.1913, -0.07495, -0.9808)], [], [(14, 13, 28, 29), (7, 6, 21, 22), (8, 7, 22, 23), (1, 0, 15, 16), (9, 8, 23, 24), (2, 1, 16, 17), (10, 9, 24, 25), (3, 2, 17, 18), (11, 10, 25, 26), (4, 3, 18, 19), (12, 11, 26, 27), (5, 4, 19, 20), (13, 12, 27, 28), (6, 5, 20, 21), (28, 27, 42, 43), (21, 20, 35, 36), (29, 28, 43, 44), (22, 21, 36, 37), (23, 22, 37, 38), (16, 15, 30, 31), (24, 23, 38, 39), (17, 16, 31, 32), (25, 24, 39, 40), (18, 17, 32, 33), (26, 25, 40, 41), (19, 18, 33, 34), (27, 26, 41, 42), (20, 19, 34, 35), (32, 31, 46, 47), (40, 39, 54, 55), (33, 32, 47, 48), (41, 40, 55, 56), (34, 33, 48, 49), (42, 41, 56, 57), (35, 34, 49, 50), (43, 42, 57, 58), (36, 35, 50, 51), (44, 43, 58, 59), (37, 36, 51, 52), (38, 37, 52, 53), (31, 30, 45, 46), (39, 38, 53, 54), (51, 50, 65, 66), (59, 58, 73, 74), (52, 51, 66, 67), (53, 52, 67, 68), (46, 45, 60, 61), (54, 53, 68, 69), (47, 46, 61, 62), (55, 54, 69, 70), (48, 47, 62, 63), (56, 55, 70, 71), (49, 48, 63, 64), (57, 56, 71, 72), (50, 49, 64, 65), (58, 57, 72, 73), (70, 69, 84, 85), (63, 62, 77, 78), (71, 70, 85, 86), (64, 63, 78, 79), (72, 71, 86, 87), (65, 64, 79, 80), (73, 72, 87, 88), (66, 65, 80, 81), (74, 73, 88, 89), (67, 66, 81, 82), (68, 67, 82, 83), (61, 60, 75, 76), (69, 68, 83, 84), (62, 61, 76, 77), (89, 88, 103, 104), (82, 81, 96, 97), (83, 82, 97, 98), (76, 75, 90, 91), (84, 83, 98, 99), (77, 76, 91, 92), (85, 84, 99, 100), (78, 77, 92, 93), (86, 85, 100, 101), (79, 78, 93, 94), (87, 86, 101, 102), (80, 79, 94, 95), (88, 87, 102, 103), (81, 80, 95, 96), (93, 92, 107, 108), (101, 100, 115, 116), (94, 93, 108, 109), (102, 101, 116, 117), (95, 94, 109, 110), (103, 102, 117, 118), (96, 95, 110, 111), (104, 103, 118, 119), (97, 96, 111, 112), (98, 97, 112, 113), (91, 90, 105, 106), (99, 98, 113, 114), (92, 91, 106, 107), (100, 99, 114, 115), (112, 111, 126, 127), (113, 112, 127, 128), (106, 105, 120, 121), (114, 113, 128, 129), (107, 106, 121, 122), (115, 114, 129, 130), (108, 107, 122, 123), (116, 115, 130, 131), (109, 108, 123, 124), (117, 116, 131, 132), (110, 109, 124, 125), (118, 117, 132, 133), (111, 110, 125, 126), (119, 118, 133, 134), (131, 130, 145, 146), (124, 123, 138, 139), (132, 131, 146, 147), (125, 124, 139, 140), (133, 132, 147, 148), (126, 125, 140, 141), (134, 133, 148, 149), (127, 126, 141, 142), (128, 127, 142, 143), (121, 120, 135, 136), (129, 128, 143, 144), (122, 121, 136, 137), (130, 129, 144, 145), (123, 122, 137, 138), (143, 142, 157, 158), (136, 135, 150, 151), (144, 143, 158, 159), (137, 136, 151, 152), (145, 144, 159, 160), (138, 137, 152, 153), (146, 145, 160, 161), (139, 138, 153, 154), (147, 146, 161, 162), (140, 139, 154, 155), (148, 147, 162, 163), (141, 140, 155, 156), (149, 148, 163, 164), (142, 141, 156, 157), (162, 161, 176, 177), (155, 154, 169, 170), (163, 162, 177, 178), (156, 155, 170, 171), (164, 163, 178, 179), (157, 156, 171, 172), (158, 157, 172, 173), (151, 150, 165, 166), (159, 158, 173, 174), (152, 151, 166, 167), (160, 159, 174, 175), (153, 152, 167, 168), (161, 160, 175, 176), (154, 153, 168, 169), (166, 165, 180, 181), (174, 173, 188, 189), (167, 166, 181, 182), (175, 174, 189, 190), (168, 167, 182, 183), (176, 175, 190, 191), (169, 168, 183, 184), (177, 176, 191, 192), (170, 169, 184, 185), (178, 177, 192, 193), (171, 170, 185, 186), (179, 178, 193, 194), (172, 171, 186, 187), (173, 172, 187, 188), (185, 184, 199, 200), (193, 192, 207, 208), (186, 185, 200, 201), (194, 193, 208, 209), (187, 186, 201, 202), (188, 187, 202, 203), (181, 180, 195, 196), (189, 188, 203, 204), (182, 181, 196, 197), (190, 189, 204, 205), (183, 182, 197, 198), (191, 190, 205, 206), (184, 183, 198, 199), (192, 191, 206, 207), (204, 203, 218, 219), (197, 196, 211, 212), (205, 204, 219, 220), (198, 197, 212, 213), (206, 205, 220, 221), (199, 198, 213, 214), (207, 206, 221, 222), (200, 199, 214, 215), (208, 207, 222, 223), (201, 200, 215, 216), (209, 208, 223, 224), (202, 201, 216, 217), (203, 202, 217, 218), (196, 195, 210, 211), (223, 222, 237, 238), (216, 215, 230, 231), (224, 223, 238, 239), (217, 216, 231, 232), (218, 217, 232, 233), (211, 210, 225, 226), (219, 218, 233, 234), (212, 211, 226, 227), (220, 219, 234, 235), (213, 212, 227, 228), (221, 220, 235, 236), (214, 213, 228, 229), (222, 221, 236, 237), (215, 214, 229, 230), (227, 226, 241, 242), (235, 234, 249, 250), (228, 227, 242, 243), (236, 235, 250, 251), (229, 228, 243, 244), (237, 236, 251, 252), (230, 229, 244, 245), (238, 237, 252, 253), (231, 230, 245, 246), (239, 238, 253, 254), (232, 231, 246, 247), (233, 232, 247, 248), (226, 225, 240, 241), (234, 233, 248, 249), (246, 245, 260, 261), (254, 253, 268, 269), (247, 246, 261, 262), (248, 247, 262, 263), (241, 240, 255, 256), (249, 248, 263, 264), (242, 241, 256, 257), (250, 249, 264, 265), (243, 242, 257, 258), (251, 250, 265, 266), (244, 243, 258, 259), (252, 251, 266, 267), (245, 244, 259, 260), (253, 252, 267, 268), (265, 264, 279, 280), (258, 257, 272, 273), (266, 265, 280, 281), (259, 258, 273, 274), (267, 266, 281, 282), (260, 259, 274, 275), (268, 267, 282, 283), (261, 260, 275, 276), (269, 268, 283, 284), (262, 261, 276, 277), (263, 262, 277, 278), (256, 255, 270, 271), (264, 263, 278, 279), (257, 256, 271, 272), (284, 283, 298, 299), (277, 276, 291, 292), (278, 277, 292, 293), (271, 270, 285, 286), (279, 278, 293, 294), (272, 271, 286, 287), (280, 279, 294, 295), (273, 272, 287, 288), (281, 280, 295, 296), (274, 273, 288, 289), (282, 281, 296, 297), (275, 274, 289, 290), (283, 282, 297, 298), (276, 275, 290, 291), (296, 295, 310, 311), (289, 288, 303, 304), (297, 296, 311, 312), (290, 289, 304, 305), (298, 297, 312, 313), (291, 290, 305, 306), (299, 298, 313, 314), (292, 291, 306, 307), (293, 292, 307, 308), (286, 285, 300, 301), (294, 293, 308, 309), (287, 286, 301, 302), (295, 294, 309, 310), (288, 287, 302, 303), (308, 307, 322, 323), (301, 300, 315, 316), (309, 308, 323, 324), (302, 301, 316, 317), (310, 309, 324, 325), (303, 302, 317, 318), (311, 310, 325, 326), (304, 303, 318, 319), (312, 311, 326, 327), (305, 304, 319, 320), (313, 312, 327, 328), (306, 305, 320, 321), (314, 313, 328, 329), (307, 306, 321, 322), (319, 318, 334, 335), (327, 326, 342, 343), (320, 319, 335, 336), (328, 327, 343, 344), (321, 320, 336, 337), (329, 328, 344, 345), (322, 321, 337, 338), (323, 322, 338, 339), (316, 315, 331, 332), (324, 323, 339, 340), (317, 316, 332, 333), (325, 324, 340, 341), (318, 317, 333, 334), (326, 325, 341, 342), (339, 338, 353, 354), (332, 331, 346, 347), (340, 339, 354, 355), (333, 332, 347, 348), (341, 340, 355, 356), (334, 333, 348, 349), (342, 341, 356, 357), (335, 334, 349, 350), (343, 342, 357, 358), (336, 335, 350, 351), (344, 343, 358, 359), (337, 336, 351, 352), (345, 344, 359, 360), (338, 337, 352, 353), (358, 357, 372, 373), (351, 350, 365, 366), (359, 358, 373, 374), (352, 351, 366, 367), (360, 359, 374, 375), (353, 352, 367, 368), (354, 353, 368, 369), (347, 346, 361, 362), (355, 354, 369, 370), (348, 347, 362, 363), (356, 355, 370, 371), (349, 348, 363, 364), (357, 356, 371, 372), (350, 349, 364, 365), (362, 361, 376, 377), (370, 369, 384, 385), (363, 362, 377, 378), (371, 370, 385, 386), (364, 363, 378, 379), (372, 371, 386, 387), (365, 364, 379, 380), (373, 372, 387, 388), (366, 365, 380, 381), (374, 373, 388, 389), (367, 366, 381, 382), (375, 374, 389, 390), (368, 367, 382, 383), (369, 368, 383, 384), (381, 380, 395, 396), (389, 388, 403, 404), (382, 381, 396, 397), (390, 389, 404, 405), (383, 382, 397, 398), (384, 383, 398, 399), (377, 376, 391, 392), (385, 384, 399, 400), (378, 377, 392, 393), (386, 385, 400, 401), (379, 378, 393, 394), (387, 386, 401, 402), (380, 379, 394, 395), (388, 387, 402, 403), (400, 399, 414, 415), (393, 392, 407, 408), (401, 400, 415, 416), (394, 393, 408, 409), (402, 401, 416, 417), (395, 394, 409, 410), (403, 402, 417, 418), (396, 395, 410, 411), (404, 403, 418, 419), (397, 396, 411, 412), (405, 404, 419, 420), (398, 397, 412, 413), (399, 398, 413, 414), (392, 391, 406, 407), (419, 418, 433, 434), (412, 411, 426, 427), (420, 419, 434, 435), (413, 412, 427, 428), (414, 413, 428, 429), (407, 406, 421, 422), (415, 414, 429, 430), (408, 407, 422, 423), (416, 415, 430, 431), (409, 408, 423, 424), (417, 416, 431, 432), (410, 409, 424, 425), (418, 417, 432, 433), (411, 410, 425, 426), (431, 430, 445, 446), (424, 423, 438, 439), (432, 431, 446, 447), (425, 424, 439, 440), (433, 432, 447, 448), (426, 425, 440, 441), (434, 433, 448, 449), (427, 426, 441, 442), (435, 434, 449, 450), (428, 427, 442, 443), (429, 428, 443, 444), (422, 421, 436, 437), (430, 429, 444, 445), (423, 422, 437, 438), (450, 449, 465, 466), (443, 442, 458, 459), (444, 443, 459, 460), (437, 436, 452, 453), (445, 444, 460, 461), (438, 437, 453, 454), (446, 445, 461, 462), (439, 438, 454, 455), (447, 446, 462, 463), (440, 439, 455, 456), (448, 447, 463, 464), (441, 440, 456, 457), (449, 448, 464, 465), (442, 441, 457, 458), (455, 454, 469, 470), (463, 462, 477, 478), (456, 455, 470, 471), (464, 463, 478, 479), (457, 456, 471, 472), (465, 464, 479, 480), (458, 457, 472, 473), (466, 465, 480, 481), (459, 458, 473, 474), (460, 459, 474, 475), (453, 452, 467, 468), (461, 460, 475, 476), (454, 453, 468, 469), (462, 461, 476, 477), (0, 451, 15), (330, 14, 29), (15, 451, 30), (330, 29, 44), (30, 451, 45), (330, 44, 59), (45, 451, 60), (330, 59, 74), (60, 451, 75), (330, 74, 89), (75, 451, 90), (330, 89, 104), (90, 451, 105), (330, 104, 119), (105, 451, 120), (330, 119, 134), (120, 451, 135), (330, 134, 149), (330, 149, 164), (135, 451, 150), (150, 451, 165), (330, 164, 179), (165, 451, 180), (330, 179, 194), (180, 451, 195), (330, 194, 209), (195, 451, 210), (330, 209, 224), (210, 451, 225), (330, 224, 239), (225, 451, 240), (330, 239, 254), (240, 451, 255), (330, 254, 269), (255, 451, 270), (330, 269, 284), (270, 451, 285), (330, 284, 299), (285, 451, 300), (330, 299, 314), (300, 451, 315), (330, 314, 329), (315, 451, 331), (330, 329, 345), (331, 451, 346), (330, 345, 360), (346, 451, 361), (330, 360, 375), (361, 451, 376), (330, 375, 390), (376, 451, 391), (330, 390, 405), (391, 451, 406), (330, 405, 420), (406, 451, 421), (330, 420, 435), (421, 451, 436), (330, 435, 450), (436, 451, 452), (330, 450, 466), (452, 451, 467), (330, 466, 481), (474, 473, 6, 7), (467, 451, 0), (330, 481, 14), (475, 474, 7, 8), (468, 467, 0, 1), (476, 475, 8, 9), (469, 468, 1, 2), (477, 476, 9, 10), (470, 469, 2, 3), (478, 477, 10, 11), (471, 470, 3, 4), (479, 478, 11, 12), (472, 471, 4, 5), (480, 479, 12, 13), (473, 472, 5, 6), (481, 480, 13, 14)])
me_sphere.polygons.foreach_set('use_smooth', [True] * 512)
me_sphere.materials.append(mat_r_der)
me_sphere.use_remesh_preserve_volume = False
me_sphere.use_remesh_preserve_attributes = False
me_sphere.use_mirror_vertex_groups = False
me_sphere.update()
me_cube = bpy.data.meshes.new('Cube')
me_cube.from_pydata([(-0.2307, -0.4552, 0.3295), (-0.2307, 0.4423, 0.3295), (-0.25, -0.4552, 1.3), (-0.25, 0.4423, 1.3), (0.5121, 0.4423, 0.09474), (-0.1664, 0.4423, 0.09474), (0.5121, -0.4552, 0.09474), (-0.1664, -0.4552, 0.09474), (0.5121, 0.4423, 1.3), (-0.1664, 0.4423, 1.3), (0.5121, -0.4552, 1.3), (-0.1664, -0.4552, 1.3), (-0.2841, 0.0573, 5.121), (-0.3331, 0.0573, 5.121), (-0.2841, -0.04642, 5.121), (-0.3331, -0.04642, 5.121), (-0.2841, 0.1319, 10.31), (-0.3331, 0.1319, 10.31), (-0.2841, -0.09917, 10.31), (-0.3331, -0.09917, 10.31), (-0.2841, 0.1319, 13.25), (-0.3331, 0.1319, 13.25), (-0.2841, -0.09917, 13.25), (-0.3331, -0.09917, 13.25), (-0.2307, -0.006441, 0.3295), (-0.25, -0.006441, 1.3), (0.5121, -0.006442, 1.3), (-0.1664, -0.006442, 1.3), (0.5121, -0.006441, 0.09474), (-0.1664, -0.006441, 0.09474), (-0.3331, 0.005441, 5.121), (-0.2841, 0.005441, 5.121), (-0.3331, 0.01639, 10.31), (-0.2841, 0.01639, 10.31), (-0.3331, 0.01639, 13.25), (-0.2841, 0.01639, 13.25), (-0.2841, 0.1319, 13.67), (-0.3331, 0.1319, 13.67), (-0.2841, -0.09917, 13.67), (-0.3331, -0.09917, 13.67), (-0.3331, 0.01639, 13.67), (-0.2841, 0.01639, 13.67), (-0.2841, -0.3362, 13.67), (-0.3331, -0.3362, 13.67), (-0.2841, -0.3379, 13.67), (-0.3331, -0.3379, 13.67), (-0.2807, 0.3713, 13.67), (-0.3297, 0.3713, 13.67), (-0.2841, 0.3707, 13.67), (-0.3331, 0.3707, 13.67), (-0.2841, -0.1788, 13.25), (-0.2841, -0.2583, 13.25), (-0.3331, -0.2583, 13.25), (-0.3331, -0.1788, 13.25), (-0.2841, -0.1788, 13.67), (-0.2841, -0.2583, 13.67), (-0.3331, -0.1788, 13.67), (-0.3331, -0.2583, 13.67), (-0.2841, 0.2115, 13.67), (-0.2841, 0.2911, 13.67), (-0.3331, 0.2911, 13.67), (-0.3331, 0.2115, 13.67), (-0.3331, 0.2911, 13.25), (-0.3331, 0.2115, 13.25), (-0.2841, 0.2115, 13.25), (-0.2841, 0.2911, 13.25), (-0.2761, -0.3934, 15.85), (-0.3411, -0.3934, 15.85), (-0.2841, -0.3109, 15.74), (-0.3331, -0.3109, 15.74), (-0.2762, 0.4243, 15.87), (-0.341, 0.4243, 15.87), (-0.2841, 0.342, 15.76), (-0.3331, 0.342, 15.76), (-0.3331, 0.3876, 14.36), (-0.341, 0.4019, 14.95), (-0.2762, 0.4019, 14.95), (-0.2841, 0.3876, 14.36), (-0.2841, 0.3081, 14.36), (-0.2841, 0.325, 15.06), (-0.3331, 0.325, 15.06), (-0.3331, 0.3081, 14.36), (-0.3331, -0.06921, 14.36), (-0.3331, -0.08674, 15.05), (-0.2841, -0.08674, 15.05), (-0.2841, -0.06921, 14.36), (-0.2939, 0.5864, 15.66), (-0.3233, 0.5864, 15.66), (-0.3233, 0.5762, 15.24), (-0.2939, 0.5762, 15.24), (-0.2841, -0.2759, 14.36), (-0.2841, -0.2934, 15.05), (-0.2761, -0.3701, 14.94), (-0.2841, -0.3554, 14.36), (-0.3331, -0.3554, 14.36), (-0.3411, -0.3701, 14.94), (-0.3331, -0.2934, 15.05), (-0.3331, -0.2759, 14.36), (-0.2939, -0.555, 15.64), (-0.3233, -0.555, 15.64), (-0.3233, -0.5445, 15.22), (-0.2939, -0.5445, 15.22), (-0.3331, 0.002177, 15.06), (-0.2841, 0.002177, 15.06), (-0.3331, -0.01478, 14.36), (-0.2841, -0.01478, 14.36), (0.2514, 0.4423, 0.09474), (0.2514, -0.4552, 0.09474), (0.2514, 0.4423, 1.3), (0.2514, -0.4552, 1.3), (0.2514, -0.006441, 0.09474), (0.2514, -0.006442, 1.3), (0.3383, -0.006442, 2.743), (0.4252, 0.4423, 0.09474), (0.3383, 0.4423, 0.09474), (0.4252, -0.4552, 0.09474), (0.3383, -0.4552, 0.09474), (0.4252, 0.4423, 2.743), (0.3383, 0.4423, 2.743), (0.4252, -0.4552, 2.743), (0.3383, -0.4552, 2.743), (0.4252, -0.006441, 0.09474), (0.3383, -0.006441, 0.09474), (-0.2307, 0.04087, 0.3295), (-0.25, 0.04087, 1.3), (0.5121, 0.04087, 0.09474), (-0.1664, 0.04087, 0.09474), (-0.3331, 0.01091, 5.121), (-0.3331, 0.02857, 10.31), (-0.3331, 0.02857, 13.25), (0.5121, 0.04087, 1.3), (-0.1664, 0.04087, 1.3), (-0.2841, 0.01091, 5.121), (-0.2841, 0.02857, 10.31), (-0.2841, 0.02857, 13.25), (-0.3331, 0.02857, 13.67), (-0.2841, 0.02857, 13.67), (0.2514, 0.04087, 1.3), (0.2514, 0.04087, 0.09474), (0.4252, 0.04087, 0.09474), (0.3383, 0.04087, 0.09474), (0.4252, 0.04087, 2.743), (0.3383, 0.04087, 2.743), (0.5121, -0.05041, 1.3), (-0.1664, -0.05041, 1.3), (-0.2841, 0.0003602, 5.121), (-0.2841, 0.005067, 10.31), (-0.2841, 0.005067, 13.25), (-0.2307, -0.05041, 0.3295), (-0.25, -0.05041, 1.3), (0.5121, -0.05041, 0.09474), (-0.1664, -0.05041, 0.09474), (-0.3331, 0.0003602, 5.121), (-0.3331, 0.005067, 10.31), (-0.3331, 0.005067, 13.25), (-0.2841, 0.005067, 13.67), (-0.3331, 0.005067, 13.67), (0.2514, -0.05041, 0.09474), (0.2514, -0.05041, 1.3), (0.4252, -0.05041, 2.743), (0.3383, -0.05041, 2.743), (0.4252, -0.05041, 0.09474), (0.3383, -0.05041, 0.09474), (0.5133, 0.04087, 1.958), (0.5133, -0.006442, 1.958), (0.513, -0.006442, 3.418), (0.3395, -0.006442, 2.76), (0.513, 0.04087, 3.418), (0.3395, 0.04087, 2.76), (0.5133, -0.05041, 1.958), (0.513, -0.05041, 3.418), (0.3395, -0.05041, 2.76), (-0.2343, -0.4552, 0.5103), (-0.2343, 0.4423, 0.5103), (0.5121, 0.4423, 0.3193), (-0.1664, 0.4423, 0.3193), (0.5121, -0.4552, 0.3193), (-0.1664, -0.4552, 0.3193), (-0.2343, -0.006441, 0.5103), (0.2514, -0.4552, 0.3193), (0.2514, 0.4423, 0.3193), (0.4252, 0.4423, 0.5881), (0.3383, 0.4423, 0.5881), (0.4252, -0.4552, 0.5881), (0.3383, -0.4552, 0.5881), (0.5121, 0.04087, 0.3193), (-0.2343, 0.04087, 0.5103), (-0.2343, -0.05041, 0.5103), (0.5121, -0.05041, 0.3193), (0.4548, -0.6598, 0.512), (0.4548, -0.6598, 0.4896), (0.4374, -0.6598, 0.4896), (0.4287, -0.6598, 0.4896), (0.4287, -0.6598, 0.512), (0.4461, -0.6598, 0.4896), (0.4461, -0.6598, 0.5389), (0.4374, -0.6598, 0.5389), (0.4374, 0.6469, 0.4896), (0.4287, 0.6469, 0.4896), (0.4548, 0.6469, 0.4896), (0.4461, 0.6469, 0.4896), (0.4548, 0.6469, 0.512), (0.4287, 0.6469, 0.512), (0.4461, 0.6469, 0.5389), (0.4374, 0.6469, 0.5389), (-0.4801, -0.1696, 0.5057), (-0.4801, -0.1696, 0.7969), (-0.4801, 0.1576, 0.5057), (-0.4801, 0.1576, 0.7969), (-0.4801, 0.01124, 0.7969), (-0.4801, -0.02204, 0.7969), (-0.4801, -0.006015, 0.7969), (-0.4801, -0.006015, 0.5057), (-0.4801, 0.01124, 0.5057), (-0.4801, -0.02204, 0.5057), (-0.2948, 0.4423, 3.307), (-0.3803, 0.4423, 3.309), (-0.3345, 0.04087, 0.5079), (-0.2844, 0.04087, 0.5091), (-0.2844, -0.006441, 0.5091), (-0.3345, -0.006441, 0.5079), (-0.3803, 0.04087, 3.309), (-0.2948, 0.04087, 3.307), (-0.2844, 0.4423, 0.5091), (-0.3345, 0.4423, 0.5079), (-0.2948, -0.006441, 3.307), (-0.3803, -0.006441, 3.309), (-0.3803, -0.05041, 3.309), (-0.2948, -0.05041, 3.307), (-0.2844, -0.05041, 0.5091), (-0.3345, -0.05041, 0.5079), (-0.3803, -0.4552, 3.309), (-0.2948, -0.4552, 3.307), (-0.2844, -0.4552, 0.5091), (-0.3345, -0.4552, 0.5079), (-0.3153, 0.03023, 5.132), (-0.3189, 0.03023, 5.132), (-0.3189, -0.002023, 5.132), (-0.3153, -0.002023, 5.132), (-0.3153, -0.005825, 5.132), (-0.3189, -0.005825, 5.132), (-0.3189, -0.009357, 5.132), (-0.3153, -0.009357, 5.132), (-0.3189, -0.04188, 5.132), (-0.3153, -0.04188, 5.132)], [], [(151, 7, 0, 148), (131, 9, 12, 132), (177, 11, 2, 172), (227, 226, 211, 210), (175, 5, 1, 173), (180, 106, 5, 175), (179, 109, 11, 177), (158, 144, 11, 109), (157, 107, 7, 151), (15, 14, 18, 19), (2, 11, 14, 15), (149, 2, 15, 152), (9, 3, 13, 12), (153, 19, 23, 154), (152, 15, 19, 153), (12, 13, 17, 16), (132, 12, 16, 133), (52, 51, 42, 43), (16, 17, 21, 20), (133, 16, 20, 134), (19, 18, 22, 23), (146, 33, 35, 147), (147, 35, 41, 155), (145, 31, 33, 146), (127, 30, 32, 128), (128, 32, 34, 129), (124, 25, 30, 127), (138, 110, 29, 126), (137, 131, 27, 111), (188, 143, 10, 176), (216, 224, 207, 208), (144, 27, 31, 145), (126, 29, 24, 123), (155, 156, 39, 38), (136, 135, 40, 41), (134, 20, 36, 136), (129, 34, 40, 135), (76, 75, 88, 89), (154, 23, 39, 156), (43, 42, 44, 45), (51, 55, 44, 42), (92, 91, 68, 66), (57, 52, 43, 45), (46, 47, 49, 48), (62, 60, 49, 47), (59, 65, 46, 48), (65, 62, 47, 46), (39, 23, 53, 56), (56, 53, 52, 57), (38, 39, 56, 54), (54, 56, 57, 55), (22, 38, 54, 50), (50, 54, 55, 51), (23, 22, 50, 53), (53, 50, 51, 52), (20, 21, 63, 64), (64, 63, 62, 65), (36, 20, 64, 58), (58, 64, 65, 59), (21, 37, 61, 63), (63, 61, 60, 62), (37, 36, 58, 61), (61, 58, 59, 60), (73, 72, 70, 71), (68, 69, 67, 66), (96, 95, 67, 69), (91, 96, 69, 68), (80, 79, 72, 73), (75, 80, 73, 71), (79, 76, 70, 72), (95, 92, 101, 100), (59, 48, 77, 78), (78, 77, 76, 79), (49, 60, 81, 74), (74, 81, 80, 75), (60, 59, 78, 81), (48, 49, 74, 77), (77, 74, 75, 76), (104, 82, 83, 102), (85, 105, 103, 84), (102, 83, 84, 103), (82, 104, 105, 85), (89, 88, 87, 86), (70, 76, 89, 86), (71, 70, 86, 87), (75, 71, 87, 88), (45, 44, 93, 94), (94, 93, 92, 95), (55, 57, 97, 90), (97, 96, 83, 82), (57, 45, 94, 97), (97, 94, 95, 96), (44, 55, 90, 93), (93, 90, 91, 92), (100, 101, 98, 99), (66, 67, 99, 98), (67, 95, 100, 99), (92, 66, 98, 101), (81, 78, 105, 104), (90, 97, 82, 85), (91, 90, 85, 84), (96, 91, 84, 83), (78, 79, 103, 105), (80, 81, 104, 102), (79, 80, 102, 103), (142, 137, 111, 112), (140, 122, 110, 138), (162, 116, 107, 157), (160, 158, 109, 120), (184, 120, 109, 179), (181, 174, 201, 203), (113, 114, 197, 200), (106, 180, 202, 198), (176, 10, 119, 183), (183, 119, 120, 184), (143, 159, 119, 10), (159, 160, 120, 119), (150, 6, 115, 161), (161, 115, 116, 162), (125, 28, 121, 139), (139, 121, 122, 140), (142, 112, 166, 168), (143, 26, 164, 169), (117, 118, 142, 141), (8, 117, 141, 130), (113, 139, 140, 114), (4, 125, 139, 113), (114, 140, 138, 106), (118, 108, 137, 142), (21, 129, 135, 37), (35, 134, 136, 41), (36, 37, 135, 136), (5, 126, 123, 1), (174, 8, 130, 185), (108, 9, 131, 137), (106, 138, 126, 5), (3, 124, 127, 13), (17, 128, 129, 21), (13, 127, 128, 17), (33, 133, 134, 35), (31, 132, 133, 33), (221, 216, 208, 209), (27, 131, 132, 31), (121, 161, 162, 122), (28, 150, 161, 121), (160, 159, 170, 171), (141, 142, 168, 167), (112, 111, 158, 160), (122, 162, 157, 110), (34, 154, 156, 40), (41, 40, 156, 155), (11, 144, 145, 14), (217, 220, 212, 213), (185, 130, 26, 143, 188), (14, 145, 146, 18), (22, 147, 155, 38), (18, 146, 147, 22), (30, 152, 153, 32), (32, 153, 154, 34), (25, 149, 152, 30), (110, 157, 151, 29), (111, 27, 144, 158), (29, 151, 148, 24), (163, 167, 165, 164), (167, 168, 166, 165), (165, 166, 171, 170), (164, 165, 170, 169), (130, 141, 167, 163), (159, 143, 169, 170), (26, 130, 163, 164), (112, 160, 171, 166), (125, 185, 188, 150, 28), (0, 172, 187, 148), (24, 178, 186, 123), (4, 174, 185, 125), (176, 183, 195, 189), (184, 179, 193, 196), (117, 181, 182, 118), (8, 174, 181, 117), (118, 182, 180, 108), (116, 115, 194, 191), (148, 187, 178, 24), (150, 188, 176, 6), (107, 179, 177, 7), (108, 180, 175, 9), (9, 175, 173, 3), (123, 186, 173, 1), (7, 177, 172, 0), (194, 195, 196, 191), (190, 189, 195, 194), (191, 196, 193, 192), (115, 6, 190, 194), (107, 116, 191, 192), (183, 184, 196, 195), (6, 176, 189, 190), (179, 107, 192, 193), (204, 197, 198, 202), (201, 199, 200, 203), (203, 200, 197, 204), (174, 4, 199, 201), (114, 106, 198, 197), (180, 182, 204, 202), (4, 113, 200, 199), (182, 181, 203, 204), (213, 209, 208, 207), (214, 210, 211, 212), (212, 211, 209, 213), (205, 206, 210, 214), (220, 230, 214, 212), (226, 221, 209, 211), (231, 227, 210, 206), (230, 234, 205, 214), (224, 217, 213, 207), (234, 231, 206, 205), (172, 2, 232, 233), (233, 232, 231, 234), (173, 186, 218, 223), (223, 218, 217, 224), (187, 172, 233, 229), (229, 233, 234, 230), (2, 149, 228, 232), (226, 227, 241, 240), (25, 124, 222, 225), (215, 216, 236, 235), (178, 187, 229, 219), (219, 229, 230, 220), (186, 178, 219, 218), (218, 219, 220, 217), (124, 3, 215, 222), (216, 221, 237, 236), (3, 173, 223, 215), (215, 223, 224, 216), (149, 25, 225, 228), (225, 222, 238, 239), (244, 242, 241, 243), (239, 238, 237, 240), (238, 235, 236, 237), (242, 239, 240, 241), (221, 226, 240, 237), (232, 228, 242, 244), (227, 231, 243, 241), (231, 232, 244, 243), (222, 215, 235, 238), (228, 225, 239, 242)])
me_cube.polygons.foreach_set('use_smooth', [True] * 244)
me_cube.polygons.foreach_set('material_index', [0, 0, 0, 0, 0, 0, 0, 0, 0, 0, 0, 0, 0, 1, 0, 0, 0, 1, 1, 1, 1, 1, 1, 0, 0, 1, 0, 0, 0, 0, 0, 0, 0, 1, 1, 1, 1, 1, 1, 1, 1, 1, 1, 1, 1, 1, 1, 1, 1, 1, 1, 1, 1, 1, 1, 1, 1, 1, 1, 1, 1, 1, 1, 1, 1, 1, 1, 1, 1, 1, 1, 1, 1, 1, 1, 1, 1, 1, 1, 1, 1, 1, 1, 1, 1, 1, 1, 1, 1, 1, 1, 1, 1, 1, 1, 1, 1, 1, 1, 1, 1, 1, 1, 1, 1, 0, 0, 0, 0, 0, 0, 0, 0, 0, 0, 0, 0, 0, 0, 0, 0, 0, 0, 0, 0, 0, 0, 0, 0, 1, 1, 1, 0, 0, 0, 0, 0, 1, 0, 1, 0, 0, 0, 0, 0, 0, 0, 0, 0, 1, 1, 0, 0, 0, 0, 1, 1, 0, 1, 0, 0, 0, 0, 0, 0, 0, 0, 0, 0, 0, 0, 0, 0, 0, 0, 0, 0, 0, 0, 0, 0, 0, 0, 0, 0, 0, 0, 0, 0, 0, 0, 0, 0, 0, 0, 0, 0, 0, 0, 0, 0, 0, 0, 0, 0, 0, 0, 0, 0, 0, 0, 0, 0, 0, 0, 0, 0, 0, 0, 0, 0, 0, 0, 0, 0, 0, 0, 0, 0, 0, 0, 0, 0, 0, 0, 0, 0, 0, 0, 0, 0, 0, 0, 0])
me_cube.materials.append(mat_rollerfarbe)
me_cube.materials.append(mat_rollermetall)
me_cube.use_remesh_preserve_volume = False
me_cube.use_remesh_preserve_attributes = False
me_cube.use_mirror_vertex_groups = False
me_cube.update()

# ---- objects
ob_radvorne = bpy.data.objects.new('RadVorne', me_sphere_001)
ob_radhinten = bpy.data.objects.new('RadHinten', me_sphere)
ob_roller = bpy.data.objects.new('Roller', me_cube)
ob_lamp = bpy.data.objects.new('Lamp', light_lamp)
ob_camera = bpy.data.objects.new('Camera', cam_camera)

# ---- transforms, parenting, visibility, modifiers, constraints
ob_radvorne.location = (-1.078, 0.0, -0.003842)
ob_radvorne.scale = (0.12, 0.024, 0.12)
ob_radvorne.lineart.crease_threshold = 0.0
ob_radhinten.location = (-0.3687, 0.0, -0.003842)
ob_radhinten.scale = (0.12, 0.024, 0.12)
ob_radhinten.lineart.crease_threshold = 0.0
_m = ob_radhinten.modifiers.new('Subsurf', 'SUBSURF')
_m.uv_smooth = 'PRESERVE_CORNERS'
_m.quality = 2
_m.levels = 2
_m.show_only_control_edges = False
ob_roller.location = (-0.75, 0.0, 0.0)
ob_roller.scale = (1.0, 0.2932, 0.04286)
ob_roller.lock_rotations_4d = False
ob_roller.empty_display_type = 'ARROWS'
ob_roller.lineart.crease_threshold = 0.0
ob_lamp.location = (4.076, 1.005, 5.904)
ob_lamp.rotation_euler = (0.6503, 0.05522, 1.866)
ob_lamp.lock_rotations_4d = False
ob_lamp.empty_display_type = 'ARROWS'
ob_lamp.color = (0.0, 0.0, 0.0, 0.0)
ob_lamp.lineart.crease_threshold = 0.0
ob_camera.location = (1.187, -1.568, 1.52)
ob_camera.rotation_euler = (1.109, 0.01082, 0.8149)
ob_camera.lock_rotations_4d = False
ob_camera.empty_display_type = 'ARROWS'
ob_camera.color = (0.0, 0.0, 0.0, 0.0)
ob_camera.display_type = 'WIRE'
ob_camera.lineart.crease_threshold = 0.0

# ---- collection membership
col_collection_1.objects.link(ob_radvorne)
col_collection_1.objects.link(ob_radhinten)
col_collection_1.objects.link(ob_roller)
col_collection_1.objects.link(ob_lamp)
col_collection_1.objects.link(ob_camera)

# ---- scene / render settings (as saved in the file)
scene.camera = ob_camera
scene.frame_start = 1; scene.frame_end = 250; scene.frame_set(1)
scene.render.engine = 'CYCLES'
scene.render.resolution_percentage = 50
scene.render.dither_intensity = 0.0
scene.cycles.use_denoising = False
scene.cycles.samples = 10
scene.cycles.sampling_pattern = 'TABULATED_SOBOL'
scene.cycles.light_sampling_threshold = 0.0
scene.cycles.use_adaptive_sampling = False
scene.cycles.use_light_tree = False
scene.cycles.blur_glossy = 0.0
scene.cycles.pixel_filter_type = 'GAUSSIAN'
scene.cycles.sample_clamp_indirect = 0.0
scene.view_settings.view_transform = 'Standard'
bpy.context.view_layer.update()
